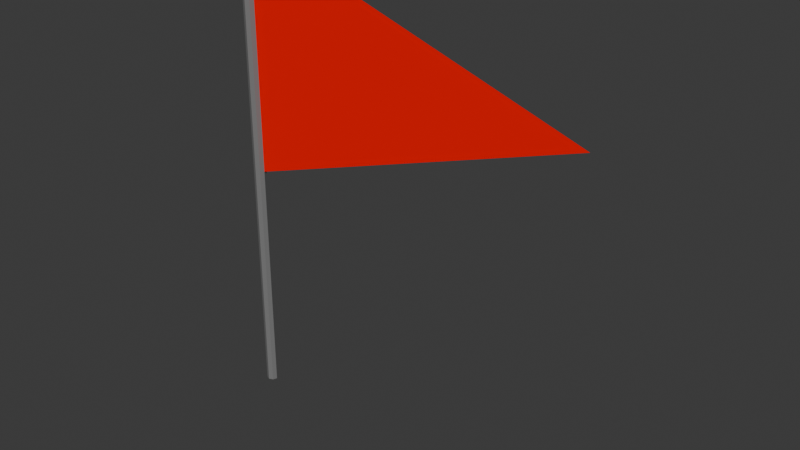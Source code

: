 # Source: untitled.blend  (saved by Blender 4.3.34; exported with 4.5.12 LTS)
import bpy
from mathutils import Matrix  # noqa: F401  (used for matrix-valued properties, if any)

bpy.ops.wm.read_factory_settings(use_empty=True)
scene = bpy.context.scene
scene.name = 'Scene'

# ---- collections
col_flag = bpy.data.collections.new('Flag'); scene.collection.children.link(col_flag)

# ---- materials (node trees are filled in below, after node groups)
mat_flagmaterial_003 = bpy.data.materials.new('FlagMaterial.003')
mat_flagmaterial_003.diffuse_color = (1.0, 0.0, 0.0, 1.0)
mat_polematerial_003 = bpy.data.materials.new('PoleMaterial.003')
mat_polematerial_003.diffuse_color = (0.2, 0.2, 0.2, 1.0)

# ---- material node trees

# ---- world
world_world = bpy.data.worlds.new('World'); scene.world = world_world
world_world.use_nodes = True; world_world.node_tree.nodes.clear()
_N = world_world.node_tree.nodes; _L = world_world.node_tree.links
n0 = _N.new('ShaderNodeOutputWorld'); n0.name = 'World Output'; n0.location = (300, 300)
n1 = _N.new('ShaderNodeBackground'); n1.name = 'Background'; n1.location = (10, 300)
n1.inputs[0].default_value = (0.05088, 0.05088, 0.05088, 1.0)
_L.new(n1.outputs[0], n0.inputs[0])
n0.is_active_output = True
world_world.color = (0.05088, 0.05088, 0.05088)
world_world.sun_shadow_jitter_overblur = 0.0

# ---- meshes
me_triangleflag_003 = bpy.data.meshes.new('TriangleFlag.003')
me_triangleflag_003.from_pydata([(0.0, 0.0, 0.0), (0.0, 0.0, 2.0), (3.0, 0.0, 1.0)], [], [(0, 1, 2)])
me_triangleflag_003.materials.append(mat_flagmaterial_003)
me_triangleflag_003.update()
me_cylinder_003 = bpy.data.meshes.new('Cylinder.003')
me_cylinder_003.from_pydata([(0.0, 0.05, -2.0), (0.0, 0.05, 2.0), (0.03536, 0.03536, -2.0), (0.03536, 0.03536, 2.0), (0.05, 0.0, -2.0), (0.05, 0.0, 2.0), (0.03536, -0.03536, -2.0), (0.03536, -0.03536, 2.0), (0.0, -0.05, -2.0), (0.0, -0.05, 2.0), (-0.03536, -0.03536, -2.0), (-0.03536, -0.03536, 2.0), (-0.05, 0.0, -2.0), (-0.05, 0.0, 2.0), (-0.03536, 0.03536, -2.0), (-0.03536, 0.03536, 2.0)], [], [(0, 1, 3, 2), (2, 3, 5, 4), (4, 5, 7, 6), (6, 7, 9, 8), (8, 9, 11, 10), (10, 11, 13, 12), (3, 1, 15, 13, 11, 9, 7, 5), (12, 13, 15, 14), (14, 15, 1, 0), (0, 2, 4, 6, 8, 10, 12, 14)])
_uv = me_cylinder_003.uv_layers.new(name='UVMap')
_uv.uv.foreach_set('vector', [1.0, 0.5, 1.0, 1.0, 0.875, 1.0, 0.875, 0.5, 0.875, 0.5, 0.875, 1.0, 0.75, 1.0, 0.75, 0.5, 0.75, 0.5, 0.75, 1.0, 0.625, 1.0, 0.625, 0.5, 0.625, 0.5, 0.625, 1.0, 0.5, 1.0, 0.5, 0.5, 0.5, 0.5, 0.5, 1.0, 0.375, 1.0, 0.375, 0.5, 0.375, 0.5, 0.375, 1.0, 0.25, 1.0, 0.25, 0.5, 0.4197, 0.4197, 0.25, 0.49, 0.08029, 0.4197, 0.01, 0.25, 0.08029, 0.08029, 0.25, 0.01, 0.4197, 0.08029, 0.49, 0.25, 0.25, 0.5, 0.25, 1.0, 0.125, 1.0, 0.125, 0.5, 0.125, 0.5, 0.125, 1.0, 0.0, 1.0, 0.0, 0.5, 0.75, 0.49, 0.9197, 0.4197, 0.99, 0.25, 0.9197, 0.08029, 0.75, 0.01, 0.5803, 0.08029, 0.51, 0.25, 0.5803, 0.4197])
me_cylinder_003.materials.append(mat_polematerial_003)
me_cylinder_003.update()

# ---- objects
ob_flag = bpy.data.objects.new('Flag', me_triangleflag_003)
ob_flagpole = bpy.data.objects.new('Flagpole', me_cylinder_003)

# ---- transforms, parenting, visibility, modifiers, constraints
ob_flag.location = (0.0, 0.0, 0.0)
ob_flagpole.location = (0.0, 0.0, 0.0)

# ---- collection membership
col_flag.objects.link(ob_flag)
col_flag.objects.link(ob_flagpole)

# ---- scene / render settings (as saved in the file)
scene.frame_start = 1; scene.frame_end = 100; scene.frame_set(1)
scene.render.engine = 'CYCLES'
scene.cycles.samples = 128
bpy.context.view_layer.update()

# ---- added for rendering (the .blend has no active camera and no usable light): camera, sun
cam_auto = bpy.data.cameras.new('AutoCamera')
cam_auto.lens = 50.0
cam_auto.sensor_width = 36.0
cam_auto.clip_end = 1000.0
ob_auto_camera = bpy.data.objects.new('AutoCamera', cam_auto)
scene.collection.objects.link(ob_auto_camera)
ob_auto_camera.location = (6.12995, -5.58594, 3.72396)
ob_auto_camera.rotation_euler = (1.09748, -7.21219e-08, 0.694738)
scene.camera = ob_auto_camera
light_auto_sun = bpy.data.lights.new('AutoSun', 'SUN')
light_auto_sun.energy = 3.0
light_auto_sun.angle = 0.0523599
ob_auto_sun = bpy.data.objects.new('AutoSun', light_auto_sun)
scene.collection.objects.link(ob_auto_sun)
ob_auto_sun.rotation_euler = (0.872665, 0.174533, 0.523599)
bpy.context.view_layer.update()
